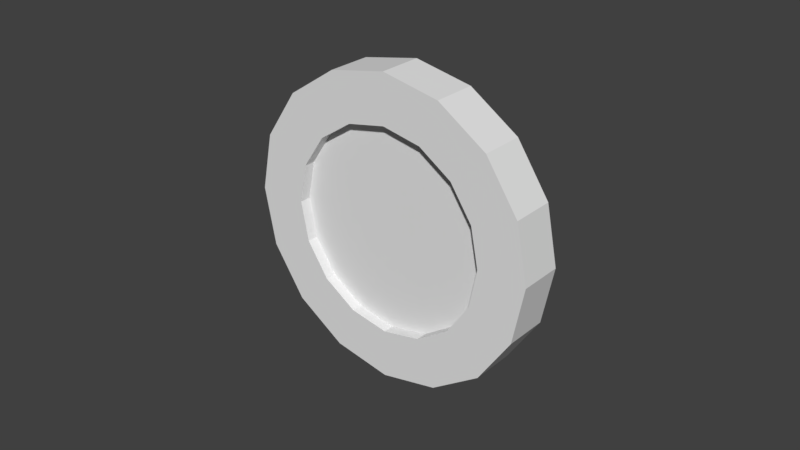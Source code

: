 # Source: Coin.blend  (saved by Blender 2.79.0; exported with 4.5.12 LTS)
import bpy
from mathutils import Matrix  # noqa: F401  (used for matrix-valued properties, if any)

bpy.ops.wm.read_factory_settings(use_empty=True)
scene = bpy.context.scene
scene.name = 'Scene'

# ---- collections
col_collection_1 = bpy.data.collections.new('Collection 1'); scene.collection.children.link(col_collection_1)

# ---- world
world_world = bpy.data.worlds.new('World'); scene.world = world_world
world_world.color = (0.05088, 0.05088, 0.05088)
world_world.use_sun_shadow = False
world_world.sun_shadow_jitter_overblur = 0.0
world_world.cycles.sampling_method = 'MANUAL'

# ---- meshes
me_coin = bpy.data.meshes.new('coin')
me_coin.from_pydata([(1.565e-08, -0.007198, 0.03322), (0.01271, -0.007198, 0.0307), (0.02349, -0.007198, 0.02349), (0.0307, -0.007198, 0.01271), (0.03322, -0.007198, -1.102e-08), (0.0307, -0.007198, -0.01271), (0.02349, -0.007198, -0.02349), (0.01271, -0.007198, -0.0307), (2.067e-08, -0.007198, -0.03322), (-0.01271, -0.007198, -0.0307), (-0.02349, -0.007198, -0.02349), (-0.0307, -0.007198, -0.01271), (-0.03322, -0.007198, -9.536e-09), (-0.0307, -0.007198, 0.01271), (-0.02349, -0.007198, 0.02349), (-0.01271, -0.007198, 0.0307), (0.01876, -0.007198, 0.0453), (1.415e-08, -0.007198, 0.04903), (0.03467, -0.007198, 0.03467), (0.0453, -0.007198, 0.01876), (0.04903, -0.007198, -1.176e-08), (0.0453, -0.007198, -0.01876), (0.03467, -0.007198, -0.03467), (0.01876, -0.007198, -0.0453), (2.155e-08, -0.007198, -0.04903), (-0.01876, -0.007198, -0.0453), (-0.03467, -0.007198, -0.03467), (-0.0453, -0.007198, -0.01876), (-0.04903, -0.007198, -8.796e-09), (-0.0453, -0.007198, 0.01876), (-0.03467, -0.007198, 0.03467), (-0.01876, -0.007198, 0.0453), (0.01271, -0.003575, 0.0307), (1.565e-08, -0.003575, 0.03322), (0.02349, -0.003575, 0.02349), (0.0307, -0.003575, 0.01271), (0.03322, -0.003575, -1.139e-08), (0.0307, -0.003575, -0.01271), (0.02349, -0.003575, -0.02349), (0.01271, -0.003575, -0.0307), (2.067e-08, -0.003575, -0.03322), (-0.01271, -0.003575, -0.0307), (-0.02349, -0.003575, -0.02349), (-0.0307, -0.003575, -0.01271), (-0.03322, -0.003575, -9.536e-09), (-0.0307, -0.003575, 0.01271), (-0.02349, -0.003575, 0.02349), (-0.01271, -0.003575, 0.0307), (1.923e-08, -0.003575, -9.166e-09), (1.565e-08, 0.007198, 0.03322), (0.01271, 0.007198, 0.0307), (0.02349, 0.007198, 0.02349), (0.0307, 0.007198, 0.01271), (0.03322, 0.007198, -1.25e-08), (0.0307, 0.007198, -0.01271), (0.02349, 0.007198, -0.02349), (0.01271, 0.007198, -0.0307), (2.067e-08, 0.007198, -0.03322), (-0.01271, 0.007198, -0.0307), (-0.02349, 0.007198, -0.02349), (-0.0307, 0.007198, -0.01271), (-0.03322, 0.007198, -1.028e-08), (-0.0307, 0.007198, 0.01271), (-0.02349, 0.007198, 0.02349), (-0.01271, 0.007198, 0.0307), (0.01876, 0.007198, 0.0453), (1.415e-08, 0.007198, 0.04903), (0.03467, 0.007198, 0.03467), (0.0453, 0.007198, 0.01876), (0.04903, 0.007198, -1.324e-08), (0.0453, 0.007198, -0.01876), (0.03467, 0.007198, -0.03467), (0.01876, 0.007198, -0.0453), (2.155e-08, 0.007198, -0.04903), (-0.01876, 0.007198, -0.0453), (-0.03467, 0.007198, -0.03467), (-0.0453, 0.007198, -0.01876), (-0.04903, 0.007198, -1.028e-08), (-0.0453, 0.007198, 0.01876), (-0.03467, 0.007198, 0.03467), (-0.01876, 0.007198, 0.0453), (0.01271, 0.003575, 0.0307), (1.565e-08, 0.003575, 0.03322), (0.02349, 0.003575, 0.02349), (0.0307, 0.003575, 0.01271), (0.03322, 0.003575, -1.213e-08), (0.0307, 0.003575, -0.01271), (0.02349, 0.003575, -0.02349), (0.01271, 0.003575, -0.0307), (2.067e-08, 0.003575, -0.03322), (-0.01271, 0.003575, -0.0307), (-0.02349, 0.003575, -0.02349), (-0.0307, 0.003575, -0.01271), (-0.03322, 0.003575, -1.028e-08), (-0.0307, 0.003575, 0.01271), (-0.02349, 0.003575, 0.02349), (-0.01271, 0.003575, 0.0307), (1.923e-08, 0.003575, -9.536e-09)], [], [(14, 15, 31, 30), (11, 12, 28, 27), (8, 9, 25, 24), (5, 6, 22, 21), (2, 3, 19, 18), (13, 14, 30, 29), (11, 10, 42, 43), (10, 11, 27, 26), (34, 32, 48), (18, 67, 65, 16), (19, 68, 67, 18), (20, 69, 68, 19), (21, 70, 69, 20), (22, 71, 70, 21), (23, 72, 71, 22), (24, 73, 72, 23), (25, 74, 73, 24), (26, 75, 74, 25), (27, 76, 75, 26), (28, 77, 76, 27), (29, 78, 77, 28), (30, 79, 78, 29), (31, 80, 79, 30), (17, 66, 80, 31), (3, 4, 20, 19), (6, 7, 23, 22), (9, 10, 26, 25), (12, 13, 29, 28), (1, 2, 18, 16), (15, 0, 17, 31), (4, 5, 21, 20), (0, 1, 16, 17), (7, 8, 24, 23), (3, 2, 34, 35), (14, 13, 45, 46), (6, 5, 37, 38), (9, 8, 40, 41), (12, 11, 43, 44), (4, 3, 35, 36), (15, 14, 46, 47), (7, 6, 38, 39), (10, 9, 41, 42), (2, 1, 32, 34), (13, 12, 44, 45), (5, 4, 36, 37), (0, 15, 47, 33), (1, 0, 33, 32), (8, 7, 39, 40), (47, 46, 48), (36, 35, 48), (38, 37, 48), (40, 39, 48), (42, 41, 48), (44, 43, 48), (32, 33, 48), (46, 45, 48), (35, 34, 48), (33, 47, 48), (37, 36, 48), (39, 38, 48), (41, 40, 48), (43, 42, 48), (45, 44, 48), (63, 79, 80, 64), (60, 76, 77, 61), (57, 73, 74, 58), (54, 70, 71, 55), (51, 67, 68, 52), (62, 78, 79, 63), (60, 92, 91, 59), (59, 75, 76, 60), (83, 97, 81), (52, 68, 69, 53), (55, 71, 72, 56), (58, 74, 75, 59), (61, 77, 78, 62), (50, 65, 67, 51), (64, 80, 66, 49), (53, 69, 70, 54), (49, 66, 65, 50), (56, 72, 73, 57), (52, 84, 83, 51), (63, 95, 94, 62), (55, 87, 86, 54), (58, 90, 89, 57), (61, 93, 92, 60), (53, 85, 84, 52), (64, 96, 95, 63), (56, 88, 87, 55), (59, 91, 90, 58), (51, 83, 81, 50), (62, 94, 93, 61), (54, 86, 85, 53), (49, 82, 96, 64), (50, 81, 82, 49), (57, 89, 88, 56), (96, 97, 95), (85, 97, 84), (87, 97, 86), (89, 97, 88), (91, 97, 90), (93, 97, 92), (81, 97, 82), (95, 97, 94), (84, 97, 83), (82, 97, 96), (86, 97, 85), (88, 97, 87), (90, 97, 89), (92, 97, 91), (94, 97, 93), (16, 65, 66, 17)])
me_coin.polygons.foreach_set('use_smooth', [True] * 112)
_k = set([(0, 1), (0, 15), (0, 33), (1, 2), (1, 32), (2, 3), (2, 34), (3, 4), (3, 35), (4, 5), (4, 36), (5, 6), (5, 37), (6, 7), (6, 38), (7, 8), (7, 39), (8, 9), (8, 40), (9, 10), (9, 41), (10, 11), (10, 42), (11, 12), (11, 43), (12, 13), (12, 44), (13, 14), (13, 45), (14, 15), (14, 46), (15, 47), (16, 17), (16, 18), (16, 65), (17, 31), (17, 66), (18, 19), (18, 67), (19, 20), (19, 68), (20, 21), (20, 69), (21, 22), (21, 70), (22, 23), (22, 71), (23, 24), (23, 72), (24, 25), (24, 73), (25, 26), (25, 74), (26, 27), (26, 75), (27, 28), (27, 76), (28, 29), (28, 77), (29, 30), (29, 78), (30, 31), (30, 79), (31, 80), (32, 33), (32, 34), (33, 47), (34, 35), (35, 36), (36, 37), (37, 38), (38, 39), (39, 40), (40, 41), (41, 42), (42, 43), (43, 44), (44, 45), (45, 46), (46, 47), (49, 50), (49, 64), (49, 82), (50, 51), (50, 81), (51, 52), (51, 83), (52, 53), (52, 84), (53, 54), (53, 85), (54, 55), (54, 86), (55, 56), (55, 87), (56, 57), (56, 88), (57, 58), (57, 89), (58, 59), (58, 90), (59, 60), (59, 91), (60, 61), (60, 92), (61, 62), (61, 93), (62, 63), (62, 94), (63, 64), (63, 95), (64, 96), (65, 66), (65, 67), (66, 80), (67, 68), (68, 69), (69, 70), (70, 71), (71, 72), (72, 73), (73, 74), (74, 75), (75, 76), (76, 77), (77, 78), (78, 79), (79, 80), (81, 82), (81, 83), (82, 96), (83, 84), (84, 85), (85, 86), (86, 87), (87, 88), (88, 89), (89, 90), (90, 91), (91, 92), (92, 93), (93, 94), (94, 95), (95, 96)])
me_coin.attributes.new('sharp_edge', 'BOOLEAN', 'EDGE').data.foreach_set('value', [ (min(e.vertices), max(e.vertices)) in _k for e in me_coin.edges])
me_coin.use_remesh_preserve_volume = False
me_coin.use_remesh_preserve_attributes = False
me_coin.use_mirror_vertex_groups = False
me_coin.update()
me_coin.normals_split_custom_set([tuple(v) for v in zip(*[iter([0.0, -1.0, 1.462e-08, 0.0, -1.0, -2.924e-08, 0.0, -1.0, -2.924e-08, 0.0, -1.0, 1.462e-08, 0.0, -1.0, -1.096e-08, 0.0, -1.0, 1.462e-08, 0.0, -1.0, 1.462e-08, 0.0, -1.0, -1.096e-08, 0.0, -1.0, -2.924e-08, 0.0, -1.0, 0.0, 0.0, -1.0, 0.0, 0.0, -1.0, -2.924e-08, 0.0, -1.0, 1.096e-08, 0.0, -1.0, 2.924e-08, 0.0, -1.0, 2.924e-08, 0.0, -1.0, 1.096e-08, 0.0, -1.0, 2.01e-15, 0.0, -1.0, -1.096e-08, 0.0, -1.0, -1.096e-08, 0.0, -1.0, 1.034e-14, 0.0, -1.0, 2.558e-08, 0.0, -1.0, 1.462e-08, 0.0, -1.0, 1.462e-08, 0.0, -1.0, 2.558e-08, 0.8315, 0.0, 0.5556, 0.8315, 0.0, 0.5556, 0.8315, 0.0, 0.5556, 0.8315, 0.0, 0.5556, 0.0, -1.0, -1.462e-08, 0.0, -1.0, -1.096e-08, 0.0, -1.0, -1.096e-08, 0.0, -1.0, -1.462e-08, 0.0, -1.0, 1.722e-08, 0.0, -1.0, 1.311e-08, 5.089e-15, -1.0, 5.395e-08, 0.5556, 0.0, 0.8315, 0.5556, 0.0, 0.8315, 0.5556, 0.0, 0.8315, 0.5556, 0.0, 0.8315, 0.8315, 0.0, 0.5556, 0.8315, 0.0, 0.5556, 0.8315, 0.0, 0.5556, 0.8315, 0.0, 0.5556, 0.9808, -2.113e-07, 0.1951, 0.9808, -2.113e-07, 0.1951, 0.9808, -2.113e-07, 0.1951, 0.9808, -2.113e-07, 0.1951, 0.9808, -5.225e-08, -0.1951, 0.9808, -5.225e-08, -0.1951, 0.9808, -5.225e-08, -0.1951, 0.9808, -5.225e-08, -0.1951, 0.8315, 0.0, -0.5556, 0.8315, 0.0, -0.5556, 0.8315, 0.0, -0.5556, 0.8315, 0.0, -0.5556, 0.5556, 0.0, -0.8315, 0.5556, 0.0, -0.8315, 0.5556, 0.0, -0.8315, 0.5556, 0.0, -0.8315, 0.1951, 0.0, -0.9808, 0.1951, 0.0, -0.9808, 0.1951, 0.0, -0.9808, 0.1951, 0.0, -0.9808, -0.1951, 0.0, -0.9808, -0.1951, 0.0, -0.9808, -0.1951, 0.0, -0.9808, -0.1951, 0.0, -0.9808, -0.5556, 0.0, -0.8315, -0.5556, 0.0, -0.8315, -0.5556, 0.0, -0.8315, -0.5556, 0.0, -0.8315, -0.8315, 0.0, -0.5556, -0.8315, 0.0, -0.5556, -0.8315, 0.0, -0.5556, -0.8315, 0.0, -0.5556, -0.9808, 0.0, -0.1951, -0.9808, 0.0, -0.1951, -0.9808, 0.0, -0.1951, -0.9808, 0.0, -0.1951, -0.9808, -1.591e-07, 0.1951, -0.9808, -1.591e-07, 0.1951, -0.9808, -1.591e-07, 0.1951, -0.9808, -1.591e-07, 0.1951, -0.8315, 0.0, 0.5556, -0.8315, 0.0, 0.5556, -0.8315, 0.0, 0.5556, -0.8315, 0.0, 0.5556, -0.5556, 0.0, 0.8315, -0.5556, 0.0, 0.8315, -0.5556, 0.0, 0.8315, -0.5556, 0.0, 0.8315, -0.1951, -7.529e-07, 0.9808, -0.1951, -7.529e-07, 0.9808, -0.1951, -7.529e-07, 0.9808, -0.1951, -7.529e-07, 0.9808, 0.0, -1.0, -1.096e-08, 0.0, -1.0, -1.462e-08, 0.0, -1.0, -1.462e-08, 0.0, -1.0, -1.096e-08, 0.0, -1.0, 2.924e-08, 0.0, -1.0, -2.924e-08, 0.0, -1.0, -2.924e-08, 0.0, -1.0, 2.924e-08, 0.0, -1.0, 0.0, 0.0, -1.0, -1.462e-08, 0.0, -1.0, -1.462e-08, 0.0, -1.0, 0.0, 0.0, -1.0, 1.462e-08, 0.0, -1.0, 2.558e-08, 0.0, -1.0, 2.558e-08, 0.0, -1.0, 1.462e-08, 0.0, -1.0, 1.462e-08, 0.0, -1.0, 2.01e-15, 0.0, -1.0, 1.034e-14, 0.0, -1.0, 1.462e-08, 0.0, -1.0, -2.924e-08, 0.0, -1.0, -2.924e-08, 0.0, -1.0, -2.924e-08, 0.0, -1.0, -2.924e-08, 0.0, -1.0, -1.462e-08, 0.0, -1.0, 1.096e-08, 0.0, -1.0, 1.096e-08, 0.0, -1.0, -1.462e-08, 0.0, -1.0, -2.924e-08, 0.0, -1.0, 1.462e-08, 0.0, -1.0, 1.462e-08, 0.0, -1.0, -2.924e-08, 0.0, -1.0, -2.924e-08, 0.0, -1.0, -2.924e-08, 0.0, -1.0, -2.924e-08, 0.0, -1.0, -2.924e-08, -0.8315, 0.0, -0.5556, -0.8315, 0.0, -0.5556, -0.8315, 0.0, -0.5556, -0.8315, 0.0, -0.5556, 0.8315, 0.0, -0.5556, 0.8315, 0.0, -0.5556, 0.8315, 0.0, -0.5556, 0.8315, 0.0, -0.5556, -0.8315, 0.0, 0.5556, -0.8315, 0.0, 0.5556, -0.8315, 0.0, 0.5556, -0.8315, 0.0, 0.5556, 0.1951, 0.0, 0.9808, 0.1951, 0.0, 0.9808, 0.1951, 0.0, 0.9808, 0.1951, 0.0, 0.9808, 0.9808, 0.0, 0.1951, 0.9808, 0.0, 0.1951, 0.9808, 0.0, 0.1951, 0.9808, 0.0, 0.1951, -0.9808, 0.0, -0.1951, -0.9808, 0.0, -0.1951, -0.9808, 0.0, -0.1951, -0.9808, 0.0, -0.1951, 0.5556, 0.0, -0.8315, 0.5556, 0.0, -0.8315, 0.5556, 0.0, -0.8315, 0.5556, 0.0, -0.8315, -0.5556, 0.0, 0.8315, -0.5556, 0.0, 0.8315, -0.5556, 0.0, 0.8315, -0.5556, 0.0, 0.8315, 0.5556, 0.0, 0.8315, 0.5556, 0.0, 0.8315, 0.5556, 0.0, 0.8315, 0.5556, 0.0, 0.8315, -0.5556, 0.0, -0.8315, -0.5556, 0.0, -0.8315, -0.5556, 0.0, -0.8315, -0.5556, 0.0, -0.8315, 0.9808, 0.0, -0.1951, 0.9808, 0.0, -0.1951, 0.9808, 0.0, -0.1951, 0.9808, 0.0, -0.1951, -0.9808, 0.0, 0.1951, -0.9808, 0.0, 0.1951, -0.9808, 0.0, 0.1951, -0.9808, 0.0, 0.1951, 0.1951, 0.0, -0.9808, 0.1951, 0.0, -0.9808, 0.1951, 0.0, -0.9808, 0.1951, 0.0, -0.9808, -0.1951, 0.0, -0.9808, -0.1951, 0.0, -0.9808, -0.1951, 0.0, -0.9808, -0.1951, 0.0, -0.9808, -0.1951, 0.0, 0.9808, -0.1951, 0.0, 0.9808, -0.1951, 0.0, 0.9808, -0.1951, 0.0, 0.9808, 0.0, -1.0, 0.0, 0.0, -1.0, -1.722e-08, 5.089e-15, -1.0, 5.395e-08, -8.409e-08, -1.0, 1.206e-07, -4.205e-08, -1.0, 1.033e-07, 5.089e-15, -1.0, 5.395e-08, -5.946e-08, -1.0, 5.167e-08, -7.769e-08, -1.0, 3.445e-08, 5.089e-15, -1.0, 5.395e-08, -6.462e-15, -1.0, 8.261e-08, -3.218e-08, -1.0, 7.751e-08, 5.089e-15, -1.0, 5.395e-08, 5.946e-08, -1.0, 6.028e-08, 3.218e-08, -1.0, 8.261e-08, 5.089e-15, -1.0, 5.395e-08, 8.409e-08, -1.0, 1.206e-07, 7.769e-08, -1.0, 3.445e-08, 5.089e-15, -1.0, 5.395e-08, 0.0, -1.0, 1.311e-08, 0.0, -1.0, -4.111e-09, 5.089e-15, -1.0, 5.395e-08, 0.0, -1.0, -1.722e-08, 4.205e-08, -1.0, 8.612e-08, 5.089e-15, -1.0, 5.395e-08, -4.205e-08, -1.0, 1.033e-07, 0.0, -1.0, 1.722e-08, 5.089e-15, -1.0, 5.395e-08, 0.0, -1.0, -4.111e-09, 0.0, -1.0, 0.0, 5.089e-15, -1.0, 5.395e-08, -7.769e-08, -1.0, 3.445e-08, -8.409e-08, -1.0, 1.206e-07, 5.089e-15, -1.0, 5.395e-08, -3.218e-08, -1.0, 7.751e-08, -5.946e-08, -1.0, 5.167e-08, 5.089e-15, -1.0, 5.395e-08, 3.218e-08, -1.0, 8.261e-08, -6.462e-15, -1.0, 8.261e-08, 5.089e-15, -1.0, 5.395e-08, 7.769e-08, -1.0, 3.445e-08, 5.946e-08, -1.0, 6.028e-08, 5.089e-15, -1.0, 5.395e-08, 4.205e-08, -1.0, 8.612e-08, 8.409e-08, -1.0, 1.206e-07, 5.089e-15, -1.0, 5.395e-08, -2.233e-08, 1.0, -1.389e-07, -2.233e-08, 1.0, -1.389e-07, 1.283e-08, 1.0, -3.214e-07, 1.283e-08, 1.0, -3.214e-07, 0.0, 1.0, 0.0, 0.0, 1.0, 0.0, 0.0, 1.0, 0.0, 0.0, 1.0, 0.0, 1.373e-07, 1.0, -3.966e-07, 1.373e-07, 1.0, -3.966e-07, 9.04e-08, 1.0, -1.462e-07, 9.04e-08, 1.0, -1.462e-07, 0.0, 1.0, 0.0, 0.0, 1.0, 0.0, -2.977e-08, 1.0, -1.754e-07, -2.977e-08, 1.0, -1.754e-07, 2.233e-08, 1.0, -1.316e-07, 2.233e-08, 1.0, -1.316e-07, 0.0, 1.0, 0.0, 0.0, 1.0, 0.0, 0.0, 1.0, -1.462e-08, 0.0, 1.0, -1.462e-08, -2.233e-08, 1.0, -1.389e-07, -2.233e-08, 1.0, -1.389e-07, 0.8315, 0.0, 0.5556, 0.8315, 0.0, 0.5556, 0.8315, 0.0, 0.5556, 0.8315, 0.0, 0.5556, 0.0, 1.0, 0.0, 0.0, 1.0, 0.0, 0.0, 1.0, 0.0, 0.0, 1.0, 0.0, -7.928e-08, 1.0, -5.167e-08, -1.295e-08, 1.0, -6.231e-08, -4.291e-08, 1.0, -9.884e-08, 0.0, 1.0, 0.0, 0.0, 1.0, 0.0, 0.0, 1.0, 0.0, 0.0, 1.0, 0.0, -2.977e-08, 1.0, -1.754e-07, -2.977e-08, 1.0, -1.754e-07, 1.71e-08, 1.0, -4.258e-07, 1.71e-08, 1.0, -4.258e-07, 9.04e-08, 1.0, -1.462e-07, 9.04e-08, 1.0, -1.462e-07, 0.0, 1.0, 0.0, 0.0, 1.0, 0.0, 0.0, 1.0, 0.0, 0.0, 1.0, 0.0, 0.0, 1.0, -1.462e-08, 0.0, 1.0, -1.462e-08, -1.283e-08, 1.0, -2.997e-07, -1.283e-08, 1.0, -2.997e-07, 2.233e-08, 1.0, -1.316e-07, 2.233e-08, 1.0, -1.316e-07, 1.283e-08, 1.0, -3.214e-07, 1.283e-08, 1.0, -3.214e-07, 2.843e-14, 1.0, -3.653e-07, 2.815e-14, 1.0, -3.653e-07, 0.0, 1.0, 0.0, 0.0, 1.0, 0.0, 0.0, 1.0, 0.0, 0.0, 1.0, 0.0, 2.815e-14, 1.0, -3.653e-07, 2.843e-14, 1.0, -3.653e-07, -1.283e-08, 1.0, -2.997e-07, -1.283e-08, 1.0, -2.997e-07, 1.71e-08, 1.0, -4.258e-07, 1.71e-08, 1.0, -4.258e-07, 1.373e-07, 1.0, -3.966e-07, 1.373e-07, 1.0, -3.966e-07, -0.8315, 0.0, -0.5556, -0.8315, 0.0, -0.5556, -0.8315, 0.0, -0.5556, -0.8315, 0.0, -0.5556, 0.8315, 0.0, -0.5556, 0.8315, 0.0, -0.5556, 0.8315, 0.0, -0.5556, 0.8315, 0.0, -0.5556, -0.8315, 0.0, 0.5556, -0.8315, 0.0, 0.5556, -0.8315, 0.0, 0.5556, -0.8315, 0.0, 0.5556, 0.1951, 0.0, 0.9808, 0.1951, 0.0, 0.9808, 0.1951, 0.0, 0.9808, 0.1951, 0.0, 0.9808, 0.9808, 0.0, 0.1951, 0.9808, 0.0, 0.1951, 0.9808, 0.0, 0.1951, 0.9808, 0.0, 0.1951, -0.9808, 0.0, -0.1951, -0.9808, 0.0, -0.1951, -0.9808, 0.0, -0.1951, -0.9808, 0.0, -0.1951, 0.5556, 0.0, -0.8315, 0.5556, 0.0, -0.8315, 0.5556, 0.0, -0.8315, 0.5556, 0.0, -0.8315, -0.5556, 0.0, 0.8315, -0.5556, 0.0, 0.8315, -0.5556, 0.0, 0.8315, -0.5556, 0.0, 0.8315, 0.5556, 0.0, 0.8315, 0.5556, 0.0, 0.8315, 0.5556, 0.0, 0.8315, 0.5556, 0.0, 0.8315, -0.5556, 0.0, -0.8315, -0.5556, 0.0, -0.8315, -0.5556, 0.0, -0.8315, -0.5556, 0.0, -0.8315, 0.9808, 0.0, -0.1951, 0.9808, 0.0, -0.1951, 0.9808, 0.0, -0.1951, 0.9808, 0.0, -0.1951, -0.9808, 2.618e-07, 0.1951, -0.9808, 2.618e-07, 0.1951, -0.9808, 2.618e-07, 0.1951, -0.9808, 2.618e-07, 0.1951, 0.1951, 0.0, -0.9808, 0.1951, 0.0, -0.9808, 0.1951, 0.0, -0.9808, 0.1951, 0.0, -0.9808, -0.1951, 0.0, -0.9808, -0.1951, 0.0, -0.9808, -0.1951, 0.0, -0.9808, -0.1951, 0.0, -0.9808, -0.1951, 0.0, 0.9808, -0.1951, 0.0, 0.9808, -0.1951, 0.0, 0.9808, -0.1951, 0.0, 0.9808, 4.291e-08, 1.0, -1.033e-07, -1.295e-08, 1.0, -6.231e-08, 7.928e-08, 1.0, -8.612e-08, -1.121e-07, 1.0, -1.292e-15, -1.295e-08, 1.0, -6.231e-08, -1.036e-07, 1.0, -3.445e-08, -1.036e-07, 1.0, -1.206e-07, -1.295e-08, 1.0, -6.231e-08, -1.597e-07, 1.0, -8.612e-08, 0.0, 1.0, -3.509e-09, -1.295e-08, 1.0, -6.231e-08, 0.0, 1.0, -1.722e-08, 0.0, 1.0, 1.722e-08, -1.295e-08, 1.0, -6.231e-08, 0.0, 1.0, -3.509e-09, 1.121e-07, 1.0, -1.378e-07, -1.295e-08, 1.0, -6.231e-08, 5.606e-08, 1.0, -1.206e-07, -4.291e-08, 1.0, -9.884e-08, -1.295e-08, 1.0, -6.231e-08, 9.047e-15, 1.0, -1.161e-07, 7.928e-08, 1.0, -8.612e-08, -1.295e-08, 1.0, -6.231e-08, 1.036e-07, 1.0, -3.445e-08, -1.036e-07, 1.0, -3.445e-08, -1.295e-08, 1.0, -6.231e-08, -7.928e-08, 1.0, -5.167e-08, 9.047e-15, 1.0, -1.161e-07, -1.295e-08, 1.0, -6.231e-08, 4.291e-08, 1.0, -1.033e-07, -1.597e-07, 1.0, -8.612e-08, -1.295e-08, 1.0, -6.231e-08, -1.121e-07, 1.0, -1.292e-15, 0.0, 1.0, -1.722e-08, -1.295e-08, 1.0, -6.231e-08, -1.036e-07, 1.0, -1.206e-07, 0.0, 1.0, -3.509e-09, -1.295e-08, 1.0, -6.231e-08, 0.0, 1.0, -3.509e-09, 5.606e-08, 1.0, -1.206e-07, -1.295e-08, 1.0, -6.231e-08, 0.0, 1.0, 1.722e-08, 1.036e-07, 1.0, -3.445e-08, -1.295e-08, 1.0, -6.231e-08, 1.121e-07, 1.0, -1.378e-07, 0.1951, -7.661e-07, 0.9808, 0.1951, -7.661e-07, 0.9808, 0.1951, -7.661e-07, 0.9808, 0.1951, -7.661e-07, 0.9808])] * 3)])

# ---- objects
ob_coin = bpy.data.objects.new('coin', me_coin)

# ---- transforms, parenting, visibility, modifiers, constraints
ob_coin.location = (0.0, 0.0, 0.0)
ob_coin.rotation_euler = (-1.629e-07, 0.0, 0.0)
ob_coin.color = (0.8, 0.8, 0.8, 1.0)
ob_coin.lineart.crease_threshold = 0.0

# ---- collection membership
col_collection_1.objects.link(ob_coin)

# ---- scene / render settings (as saved in the file)
scene.frame_start = 1; scene.frame_end = 250; scene.frame_set(1)
scene.render.engine = 'BLENDER_EEVEE_NEXT'
scene.render.resolution_percentage = 50
scene.render.dither_intensity = 0.0
scene.cycles.use_denoising = False
scene.cycles.samples = 128
scene.cycles.sampling_pattern = 'TABULATED_SOBOL'
scene.cycles.use_adaptive_sampling = False
scene.cycles.use_light_tree = False
scene.cycles.blur_glossy = 0.0
scene.cycles.sample_clamp_indirect = 0.0
scene.view_settings.view_transform = 'Standard'
bpy.context.view_layer.update()

# ---- added for rendering (the .blend has no active camera and no usable light): camera, sun
cam_auto = bpy.data.cameras.new('AutoCamera')
cam_auto.lens = 50.0
cam_auto.sensor_width = 36.0
cam_auto.clip_end = 1000.0
ob_auto_camera = bpy.data.objects.new('AutoCamera', cam_auto)
scene.collection.objects.link(ob_auto_camera)
ob_auto_camera.location = (0.185045, -0.222054, 0.148036)
ob_auto_camera.rotation_euler = (1.09748, -7.21219e-08, 0.694738)
scene.camera = ob_auto_camera
light_auto_sun = bpy.data.lights.new('AutoSun', 'SUN')
light_auto_sun.energy = 3.0
light_auto_sun.angle = 0.0523599
ob_auto_sun = bpy.data.objects.new('AutoSun', light_auto_sun)
scene.collection.objects.link(ob_auto_sun)
ob_auto_sun.rotation_euler = (0.872665, 0.174533, 0.523599)
bpy.context.view_layer.update()
